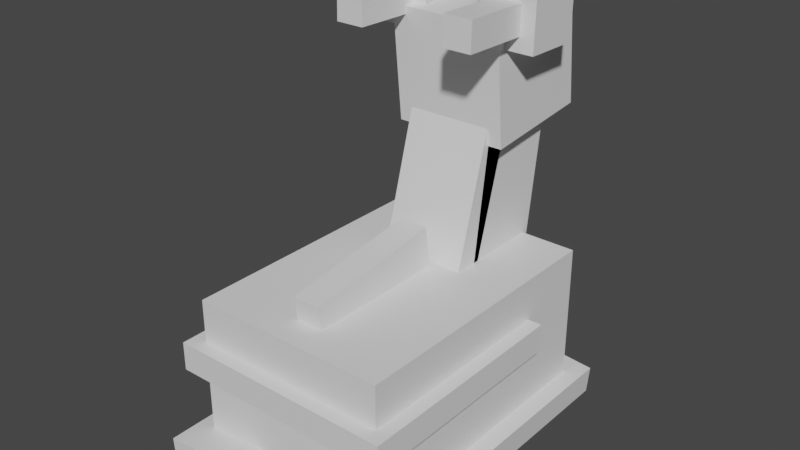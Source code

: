 # Source: gastrodon_east.blend  (saved by Blender 2.81.16; exported with 4.5.12 LTS)
import bpy
from mathutils import Matrix  # noqa: F401  (used for matrix-valued properties, if any)

bpy.ops.wm.read_factory_settings(use_empty=True)
scene = bpy.context.scene
scene.name = 'Scene'

# ---- collections
col_collection = bpy.data.collections.new('Collection'); scene.collection.children.link(col_collection)

# ---- materials (node trees are filled in below, after node groups)
mat_default_obj = bpy.data.materials.new('Default OBJ')
mat_default_obj.use_transparent_shadow = False

# ---- material node trees
mat_default_obj.use_nodes = True; mat_default_obj.node_tree.nodes.clear()
_N = mat_default_obj.node_tree.nodes; _L = mat_default_obj.node_tree.links
n0 = _N.new('ShaderNodeOutputMaterial'); n0.name = 'Material Output'; n0.location = (300, 300)
n1 = _N.new('ShaderNodeBsdfPrincipled'); n1.name = 'Principled BSDF'; n1.location = (10, 300)
n1.distribution = 'GGX'
n1.subsurface_method = 'BURLEY'
n1.inputs[3].default_value = 1.45
n1.inputs[27].default_value = (0.0, 0.0, 0.0, 1.0)
n1.inputs[28].default_value = 1.0
_L.new(n1.outputs[0], n0.inputs[0])
n0.is_active_output = True

# ---- world
world_world = bpy.data.worlds.new('World'); scene.world = world_world
world_world.use_nodes = True; world_world.node_tree.nodes.clear()
_N = world_world.node_tree.nodes; _L = world_world.node_tree.links
n0 = _N.new('ShaderNodeOutputWorld'); n0.name = 'World Output'; n0.location = (300, 300)
n1 = _N.new('ShaderNodeBackground'); n1.name = 'Background'; n1.location = (10, 300)
n1.inputs[0].default_value = (0.05088, 0.05088, 0.05088, 1.0)
_L.new(n1.outputs[0], n0.inputs[0])
n0.is_active_output = True
world_world.color = (0.05088, 0.05088, 0.05088)
world_world.use_sun_shadow = False
world_world.sun_shadow_jitter_overblur = 0.0

# ---- meshes
me_body1 = bpy.data.meshes.new('body1')
me_body1.from_pydata([(0.2188, -0.1562, -0.3125), (-0.2188, -0.1562, -0.3125), (-0.2188, 0.1562, -0.3125), (0.2188, 0.1562, -0.3125), (-0.2188, -0.1562, 0.3125), (0.2188, -0.1562, 0.3125), (0.2188, 0.1562, 0.3125), (-0.2188, 0.1562, 0.3125)], [], [(0, 1, 2, 3), (4, 5, 6, 7), (3, 2, 7, 6), (5, 4, 1, 0), (5, 0, 3, 6), (1, 4, 7, 2)])
_uv = me_body1.uv_layers.new(name='UVMap')
_uv.uv.foreach_set('vector', [0.1562, 0.5312, 0.2656, 0.5312, 0.2656, 0.6875, 0.1562, 0.6875, 0.4219, 0.5312, 0.5312, 0.5312, 0.5312, 0.6875, 0.4219, 0.6875, 0.1562, 0.6875, 0.2656, 0.6875, 0.2656, 1.0, 0.1562, 1.0, 0.2656, 0.6875, 0.375, 0.6875, 0.375, 1.0, 0.2656, 1.0, 0.0, 0.5312, 0.1562, 0.5312, 0.1562, 0.6875, 0.0, 0.6875, 0.2656, 0.5312, 0.4219, 0.5312, 0.4219, 0.6875, 0.2656, 0.6875])
me_body1.materials.append(mat_default_obj)
me_body1.use_remesh_fix_poles = True
me_body1.use_remesh_preserve_attributes = False
me_body1.use_mirror_vertex_groups = False
me_body1.update()
me_body2 = bpy.data.meshes.new('body2')
me_body2.from_pydata([(0.09067, -0.0393, -0.375), (-0.09612, -0.02296, -0.375), (-0.09067, 0.0393, -0.375), (0.09612, 0.02296, -0.375), (-0.09612, -0.02296, 0.375), (0.09067, -0.0393, 0.375), (0.09612, 0.02296, 0.375), (-0.09067, 0.0393, 0.375)], [], [(0, 1, 2, 3), (4, 5, 6, 7), (3, 2, 7, 6), (5, 4, 1, 0), (5, 0, 3, 6), (1, 4, 7, 2)])
_uv = me_body2.uv_layers.new(name='UVMap')
_uv.uv.foreach_set('vector', [0.1875, 0.125, 0.2344, 0.125, 0.2344, 0.1562, 0.1875, 0.1562, 0.4219, 0.125, 0.4688, 0.125, 0.4688, 0.1562, 0.4219, 0.1562, 0.1875, 0.1562, 0.2344, 0.1562, 0.2344, 0.5312, 0.1875, 0.5312, 0.2344, 0.1562, 0.2812, 0.1562, 0.2812, 0.5312, 0.2344, 0.5312, 0.0, 0.125, 0.1875, 0.125, 0.1875, 0.1562, 0.0, 0.1562, 0.2344, 0.125, 0.4219, 0.125, 0.4219, 0.1562, 0.2344, 0.1562])
me_body2.materials.append(mat_default_obj)
me_body2.use_remesh_fix_poles = True
me_body2.use_remesh_preserve_attributes = False
me_body2.use_mirror_vertex_groups = False
me_body2.update()
me_neck1 = bpy.data.meshes.new('neck1')
me_neck1.from_pydata([(0.09375, -0.2297, -0.06239), (-0.09375, -0.2297, -0.06239), (-0.09375, 0.2036, -0.1233), (0.09375, 0.2036, -0.1233), (-0.09375, -0.2036, 0.1233), (0.09375, -0.2036, 0.1233), (0.09375, 0.2297, 0.06239), (-0.09375, 0.2297, 0.06239)], [], [(0, 1, 2, 3), (4, 5, 6, 7), (3, 2, 7, 6), (5, 4, 1, 0), (5, 0, 3, 6), (1, 4, 7, 2)])
_uv = me_neck1.uv_layers.new(name='UVMap')
_uv.uv.foreach_set('vector', [0.4219, 0.6875, 0.4688, 0.6875, 0.4688, 0.9062, 0.4219, 0.9062, 0.5156, 0.6875, 0.5625, 0.6875, 0.5625, 0.9062, 0.5156, 0.9062, 0.4219, 0.9062, 0.4688, 0.9062, 0.4688, 1.0, 0.4219, 1.0, 0.4688, 0.9062, 0.5156, 0.9062, 0.5156, 1.0, 0.4688, 1.0, 0.375, 0.6875, 0.4219, 0.6875, 0.4219, 0.9062, 0.375, 0.9062, 0.4688, 0.6875, 0.5156, 0.6875, 0.5156, 0.9062, 0.4688, 0.9062])
me_neck1.materials.append(mat_default_obj)
me_neck1.use_remesh_fix_poles = True
me_neck1.use_remesh_preserve_attributes = False
me_neck1.use_mirror_vertex_groups = False
me_neck1.update()
me_neck2 = bpy.data.meshes.new('neck2')
me_neck2.from_pydata([(0.09375, -0.2189, 0.03026), (-0.09375, -0.2189, 0.03026), (-0.09375, 0.2017, -0.09033), (0.09375, 0.2017, -0.09033), (-0.09375, -0.2017, 0.09034), (0.09375, -0.2017, 0.09034), (0.09375, 0.2189, -0.03026), (-0.09375, 0.2189, -0.03026)], [], [(0, 1, 2, 3), (4, 5, 6, 7), (3, 2, 7, 6), (5, 4, 1, 0), (5, 0, 3, 6), (1, 4, 7, 2)])
_uv = me_neck2.uv_layers.new(name='UVMap')
_uv.uv.foreach_set('vector', [0.01562, 0.6875, 0.0625, 0.6875, 0.0625, 0.9062, 0.01562, 0.9062, 0.07812, 0.6875, 0.125, 0.6875, 0.125, 0.9062, 0.07812, 0.9062, 0.01562, 0.9062, 0.0625, 0.9062, 0.0625, 0.9375, 0.01562, 0.9375, 0.0625, 0.9062, 0.1094, 0.9062, 0.1094, 0.9375, 0.0625, 0.9375, 0.0, 0.6875, 0.01562, 0.6875, 0.01562, 0.9062, 0.0, 0.9062, 0.0625, 0.6875, 0.07812, 0.6875, 0.07812, 0.9062, 0.0625, 0.9062])
me_neck2.materials.append(mat_default_obj)
me_neck2.use_remesh_fix_poles = True
me_neck2.use_remesh_preserve_attributes = False
me_neck2.use_mirror_vertex_groups = False
me_neck2.update()
me_head1 = bpy.data.meshes.new('head1')
me_head1.from_pydata([(0.125, -0.112, -0.1368), (-0.125, -0.112, -0.1368), (-0.125, 0.1368, -0.112), (0.125, 0.1368, -0.112), (-0.125, -0.1368, 0.112), (0.125, -0.1368, 0.112), (0.125, 0.112, 0.1368), (-0.125, 0.112, 0.1368)], [], [(0, 1, 2, 3), (4, 5, 6, 7), (3, 2, 7, 6), (5, 4, 1, 0), (5, 0, 3, 6), (1, 4, 7, 2)])
_uv = me_head1.uv_layers.new(name='UVMap')
_uv.uv.foreach_set('vector', [0.625, 0.75, 0.6875, 0.75, 0.6875, 0.875, 0.625, 0.875, 0.75, 0.75, 0.8125, 0.75, 0.8125, 0.875, 0.75, 0.875, 0.625, 0.875, 0.6875, 0.875, 0.6875, 1.0, 0.625, 1.0, 0.6875, 0.875, 0.75, 0.875, 0.75, 1.0, 0.6875, 1.0, 0.5625, 0.75, 0.625, 0.75, 0.625, 0.875, 0.5625, 0.875, 0.6875, 0.75, 0.75, 0.75, 0.75, 0.875, 0.6875, 0.875])
me_head1.materials.append(mat_default_obj)
me_head1.use_remesh_fix_poles = True
me_head1.use_remesh_preserve_attributes = False
me_head1.use_mirror_vertex_groups = False
me_head1.update()
me_head2 = bpy.data.meshes.new('head2')
me_head2.from_pydata([(0.03125, -0.03434, -0.1242), (-0.03125, -0.03434, -0.1242), (-0.03125, 0.02814, -0.1257), (0.03125, 0.02814, -0.1257), (-0.03125, -0.02814, 0.1257), (0.03125, -0.02814, 0.1257), (0.03125, 0.03434, 0.1242), (-0.03125, 0.03434, 0.1242)], [], [(0, 1, 2, 3), (4, 5, 6, 7), (3, 2, 7, 6), (5, 4, 1, 0), (5, 0, 3, 6), (1, 4, 7, 2)])
_uv = me_head2.uv_layers.new(name='UVMap')
_uv.uv.foreach_set('vector', [0.875, 0.8438, 0.8906, 0.8438, 0.8906, 0.875, 0.875, 0.875, 0.9531, 0.8438, 0.9688, 0.8438, 0.9688, 0.875, 0.9531, 0.875, 0.875, 0.875, 0.8906, 0.875, 0.8906, 1.0, 0.875, 1.0, 0.8906, 0.875, 0.9062, 0.875, 0.9062, 1.0, 0.8906, 1.0, 0.8125, 0.8438, 0.875, 0.8438, 0.875, 0.875, 0.8125, 0.875, 0.8906, 0.8438, 0.9531, 0.8438, 0.9531, 0.875, 0.8906, 0.875])
me_head2.materials.append(mat_default_obj)
me_head2.use_remesh_fix_poles = True
me_head2.use_remesh_preserve_attributes = False
me_head2.use_mirror_vertex_groups = False
me_head2.update()
me_head4 = bpy.data.meshes.new('head4')
me_head4.from_pydata([(0.0625, -0.06403, -0.06093), (-0.0625, -0.06403, -0.06093), (-0.0625, 0.06093, -0.06403), (0.0625, 0.06093, -0.06403), (-0.0625, -0.06093, 0.06403), (0.0625, -0.06093, 0.06403), (0.0625, 0.06403, 0.06093), (-0.0625, 0.06403, 0.06093)], [], [(0, 1, 2, 3), (4, 5, 6, 7), (3, 2, 7, 6), (5, 4, 1, 0), (5, 0, 3, 6), (1, 4, 7, 2)])
_uv = me_head4.uv_layers.new(name='UVMap')
_uv.uv.foreach_set('vector', [0.03125, 0.375, 0.0625, 0.375, 0.0625, 0.4375, 0.03125, 0.4375, 0.09375, 0.375, 0.125, 0.375, 0.125, 0.4375, 0.09375, 0.4375, 0.03125, 0.4375, 0.0625, 0.4375, 0.0625, 0.5, 0.03125, 0.5, 0.0625, 0.4375, 0.09375, 0.4375, 0.09375, 0.5, 0.0625, 0.5, 0.0, 0.375, 0.03125, 0.375, 0.03125, 0.4375, 0.0, 0.4375, 0.0625, 0.375, 0.09375, 0.375, 0.09375, 0.4375, 0.0625, 0.4375])
me_head4.materials.append(mat_default_obj)
me_head4.use_remesh_fix_poles = True
me_head4.use_remesh_preserve_attributes = False
me_head4.use_mirror_vertex_groups = False
me_head4.update()
me_head3 = bpy.data.meshes.new('head3')
me_head3.from_pydata([(0.03125, -0.03434, -0.1242), (-0.03125, -0.03434, -0.1242), (-0.03125, 0.02814, -0.1257), (0.03125, 0.02814, -0.1257), (-0.03125, -0.02814, 0.1257), (0.03125, -0.02814, 0.1257), (0.03125, 0.03434, 0.1242), (-0.03125, 0.03434, 0.1242)], [], [(0, 1, 2, 3), (4, 5, 6, 7), (3, 2, 7, 6), (5, 4, 1, 0), (5, 0, 3, 6), (1, 4, 7, 2)])
_uv = me_head3.uv_layers.new(name='UVMap')
_uv.uv.foreach_set('vector', [0.875, 0.8438, 0.8906, 0.8438, 0.8906, 0.875, 0.875, 0.875, 0.9531, 0.8438, 0.9688, 0.8438, 0.9688, 0.875, 0.9531, 0.875, 0.875, 0.875, 0.8906, 0.875, 0.8906, 1.0, 0.875, 1.0, 0.8906, 0.875, 0.9062, 0.875, 0.9062, 1.0, 0.8906, 1.0, 0.8125, 0.8438, 0.875, 0.8438, 0.875, 0.875, 0.8125, 0.875, 0.8906, 0.8438, 0.9531, 0.8438, 0.9531, 0.875, 0.8906, 0.875])
me_head3.materials.append(mat_default_obj)
me_head3.use_remesh_fix_poles = True
me_head3.use_remesh_preserve_attributes = False
me_head3.use_mirror_vertex_groups = False
me_head3.update()
me_head4_000 = bpy.data.meshes.new('head4.000')
me_head4_000.from_pydata([(0.0625, -0.06403, -0.06093), (-0.0625, -0.06403, -0.06093), (-0.0625, 0.06093, -0.06403), (0.0625, 0.06093, -0.06403), (-0.0625, -0.06093, 0.06403), (0.0625, -0.06093, 0.06403), (0.0625, 0.06403, 0.06093), (-0.0625, 0.06403, 0.06093)], [], [(0, 1, 2, 3), (4, 5, 6, 7), (3, 2, 7, 6), (5, 4, 1, 0), (5, 0, 3, 6), (1, 4, 7, 2)])
_uv = me_head4_000.uv_layers.new(name='UVMap')
_uv.uv.foreach_set('vector', [0.03125, 0.375, 0.0625, 0.375, 0.0625, 0.4375, 0.03125, 0.4375, 0.09375, 0.375, 0.125, 0.375, 0.125, 0.4375, 0.09375, 0.4375, 0.03125, 0.4375, 0.0625, 0.4375, 0.0625, 0.5, 0.03125, 0.5, 0.0625, 0.4375, 0.09375, 0.4375, 0.09375, 0.5, 0.0625, 0.5, 0.0, 0.375, 0.03125, 0.375, 0.03125, 0.4375, 0.0, 0.4375, 0.0625, 0.375, 0.09375, 0.375, 0.09375, 0.4375, 0.0625, 0.4375])
me_head4_000.materials.append(mat_default_obj)
me_head4_000.use_remesh_fix_poles = True
me_head4_000.use_remesh_preserve_attributes = False
me_head4_000.use_mirror_vertex_groups = False
me_head4_000.update()
me_body3 = bpy.data.meshes.new('body3')
me_body3.from_pydata([(0.09612, -0.02296, -0.375), (-0.09067, -0.0393, -0.375), (-0.09612, 0.02296, -0.375), (0.09067, 0.0393, -0.375), (-0.09067, -0.0393, 0.375), (0.09612, -0.02296, 0.375), (0.09067, 0.0393, 0.375), (-0.09612, 0.02296, 0.375)], [], [(0, 1, 2, 3), (4, 5, 6, 7), (3, 2, 7, 6), (5, 4, 1, 0), (5, 0, 3, 6), (1, 4, 7, 2)])
_uv = me_body3.uv_layers.new(name='UVMap')
_uv.uv.foreach_set('vector', [0.1875, 0.125, 0.2344, 0.125, 0.2344, 0.1562, 0.1875, 0.1562, 0.4219, 0.125, 0.4688, 0.125, 0.4688, 0.1562, 0.4219, 0.1562, 0.1875, 0.1562, 0.2344, 0.1562, 0.2344, 0.5312, 0.1875, 0.5312, 0.2344, 0.1562, 0.2812, 0.1562, 0.2812, 0.5312, 0.2344, 0.5312, 0.0, 0.125, 0.1875, 0.125, 0.1875, 0.1562, 0.0, 0.1562, 0.2344, 0.125, 0.4219, 0.125, 0.4219, 0.1562, 0.2344, 0.1562])
me_body3.materials.append(mat_default_obj)
me_body3.use_remesh_fix_poles = True
me_body3.use_remesh_preserve_attributes = False
me_body3.use_mirror_vertex_groups = False
me_body3.update()
me_body4 = bpy.data.meshes.new('body4')
me_body4.from_pydata([(0.25, -0.03125, -0.25), (-0.25, -0.03125, -0.25), (-0.25, 0.03125, -0.25), (0.25, 0.03125, -0.25), (-0.25, -0.03125, 0.25), (0.25, -0.03125, 0.25), (0.25, 0.03125, 0.25), (-0.25, 0.03125, 0.25)], [], [(0, 1, 2, 3), (4, 5, 6, 7), (3, 2, 7, 6), (5, 4, 1, 0), (5, 0, 3, 6), (1, 4, 7, 2)])
_uv = me_body4.uv_layers.new(name='UVMap')
_uv.uv.foreach_set('vector', [0.625, 0.0, 0.75, 0.0, 0.75, 0.03125, 0.625, 0.03125, 0.875, 0.0, 1.0, 0.0, 1.0, 0.03125, 0.875, 0.03125, 0.625, 0.03125, 0.75, 0.03125, 0.75, 0.2812, 0.625, 0.2812, 0.75, 0.03125, 0.875, 0.03125, 0.875, 0.2812, 0.75, 0.2812, 0.5, 0.0, 0.625, 0.0, 0.625, 0.03125, 0.5, 0.03125, 0.75, 0.0, 0.875, 0.0, 0.875, 0.03125, 0.75, 0.03125])
me_body4.materials.append(mat_default_obj)
me_body4.use_remesh_fix_poles = True
me_body4.use_remesh_preserve_attributes = False
me_body4.use_mirror_vertex_groups = False
me_body4.update()
me_shape1 = bpy.data.meshes.new('shape1')
me_shape1.from_pydata([(0.03125, -0.04109, -0.1632), (-0.03125, -0.04109, -0.1632), (-0.03125, 0.0828, -0.1465), (0.03125, 0.0828, -0.1465), (-0.03125, -0.0828, 0.1465), (0.03125, -0.0828, 0.1465), (0.03125, 0.04109, 0.1632), (-0.03125, 0.04109, 0.1632)], [], [(0, 1, 2, 3), (4, 5, 6, 7), (3, 2, 7, 6), (5, 4, 1, 0), (5, 0, 3, 6), (1, 4, 7, 2)])
_uv = me_shape1.uv_layers.new(name='UVMap')
_uv.uv.foreach_set('vector', [0.07812, 0.1562, 0.09375, 0.1562, 0.09375, 0.2188, 0.07812, 0.2188, 0.1719, 0.1562, 0.1875, 0.1562, 0.1875, 0.2188, 0.1719, 0.2188, 0.07812, 0.2188, 0.09375, 0.2188, 0.09375, 0.375, 0.07812, 0.375, 0.09375, 0.2188, 0.1094, 0.2188, 0.1094, 0.375, 0.09375, 0.375, 0.0, 0.1562, 0.07812, 0.1562, 0.07812, 0.2188, 0.0, 0.2188, 0.09375, 0.1562, 0.1719, 0.1562, 0.1719, 0.2188, 0.09375, 0.2188])
me_shape1.materials.append(mat_default_obj)
me_shape1.use_remesh_fix_poles = True
me_shape1.use_remesh_preserve_attributes = False
me_shape1.use_mirror_vertex_groups = False
me_shape1.update()

# ---- objects
ob_body1 = bpy.data.objects.new('body1', me_body1)
ob_body2 = bpy.data.objects.new('body2', me_body2)
ob_neck1 = bpy.data.objects.new('neck1', me_neck1)
ob_neck2 = bpy.data.objects.new('neck2', me_neck2)
ob_head1 = bpy.data.objects.new('head1', me_head1)
ob_head2 = bpy.data.objects.new('head2', me_head2)
ob_head4 = bpy.data.objects.new('head4', me_head4)
ob_head3 = bpy.data.objects.new('head3', me_head3)
ob_head4_000 = bpy.data.objects.new('head4.000', me_head4_000)
ob_body3 = bpy.data.objects.new('body3', me_body3)
ob_body4 = bpy.data.objects.new('body4', me_body4)
ob_shape1 = bpy.data.objects.new('shape1', me_shape1)

# ---- transforms, parenting, visibility, modifiers, constraints
ob_body1.location = (0.0, -0.3125, 0.169)
ob_body1.rotation_euler = (1.571, -0.0, 0.0)
ob_body1.lineart.crease_threshold = 0.0
ob_body2.parent = ob_body1
ob_body2.matrix_parent_inverse = Matrix(((1.0, 0.0, 0.0, -0.0), (0.0, -1.629e-07, 1.0, -0.169), (-0.0, -1.0, -1.629e-07, -0.3125), (-0.0, 0.0, -0.0, 1.0)))
ob_body2.location = (0.1611, -0.325, -0.00113)
ob_body2.rotation_euler = (1.571, -0.0, 0.0)
ob_body2.lineart.crease_threshold = 0.0
ob_neck1.parent = ob_body1
ob_neck1.matrix_parent_inverse = Matrix(((1.0, 0.0, 0.0, -0.0), (0.0, -1.629e-07, 1.0, -0.169), (-0.0, -1.0, -1.629e-07, -0.3125), (-0.0, 0.0, -0.0, 1.0)))
ob_neck1.location = (0.0, -0.06331, 0.4481)
ob_neck1.rotation_euler = (1.571, -0.0, 0.0)
ob_neck1.lineart.crease_threshold = 0.0
ob_neck2.parent = ob_neck1
ob_neck2.matrix_parent_inverse = Matrix(((1.0, 0.0, 0.0, -0.0), (0.0, -1.629e-07, 1.0, -0.4481), (-0.0, -1.0, -1.629e-07, -0.06331), (-0.0, 0.0, -0.0, 1.0)))
ob_neck2.location = (0.0, -0.1591, 0.4506)
ob_neck2.rotation_euler = (1.571, -0.0, 0.0)
ob_neck2.lineart.crease_threshold = 0.0
ob_head1.parent = ob_neck1
ob_head1.matrix_parent_inverse = Matrix(((1.0, 0.0, 0.0, -0.0), (0.0, -1.629e-07, 1.0, -0.4481), (-0.0, -1.0, -1.629e-07, -0.06331), (-0.0, 0.0, -0.0, 1.0)))
ob_head1.location = (0.0, -0.03074, 0.7091)
ob_head1.rotation_euler = (1.571, -0.0, 0.0)
ob_head1.lineart.crease_threshold = 0.0
ob_head2.parent = ob_head4
ob_head2.matrix_parent_inverse = Matrix(((1.0, 0.0, 0.0, -0.125), (0.0, -1.629e-07, 1.0, -0.8344), (-0.0, -1.0, -1.629e-07, -0.08064), (-0.0, 0.0, -0.0, 1.0)))
ob_head2.location = (0.125, -0.1681, 0.8366)
ob_head2.rotation_euler = (1.571, -0.0, 0.0)
ob_head2.lineart.crease_threshold = 0.0
ob_head4.parent = ob_head1
ob_head4.matrix_parent_inverse = Matrix(((1.0, 0.0, 0.0, -0.0), (0.0, -1.629e-07, 1.0, -0.7091), (-0.0, -1.0, -1.629e-07, -0.03074), (-0.0, 0.0, -0.0, 1.0)))
ob_head4.location = (0.125, -0.08064, 0.8344)
ob_head4.rotation_euler = (1.571, -0.0, 0.0)
ob_head4.lineart.crease_threshold = 0.0
ob_head3.parent = ob_head4_000
ob_head3.matrix_parent_inverse = Matrix(((1.0, 0.0, -0.0, 0.125), (0.0, -1.629e-07, 1.0, -0.8344), (-0.0, -1.0, -1.629e-07, -0.08064), (-0.0, 0.0, -0.0, 1.0)))
ob_head3.location = (-0.125, -0.1681, 0.8366)
ob_head3.rotation_euler = (1.571, -0.0, 0.0)
ob_head3.lineart.crease_threshold = 0.0
ob_head4_000.parent = ob_head1
ob_head4_000.matrix_parent_inverse = Matrix(((1.0, 0.0, 0.0, -0.0), (0.0, -1.629e-07, 1.0, -0.7091), (-0.0, -1.0, -1.629e-07, -0.03074), (-0.0, 0.0, -0.0, 1.0)))
ob_head4_000.location = (-0.125, -0.08064, 0.8344)
ob_head4_000.rotation_euler = (1.571, -0.0, 0.0)
ob_head4_000.lineart.crease_threshold = 0.0
ob_body3.parent = ob_body1
ob_body3.matrix_parent_inverse = Matrix(((1.0, 0.0, 0.0, -0.0), (0.0, -1.629e-07, 1.0, -0.169), (-0.0, -1.0, -1.629e-07, -0.3125), (-0.0, 0.0, -0.0, 1.0)))
ob_body3.location = (-0.1611, -0.325, -0.00113)
ob_body3.rotation_euler = (1.571, -0.0, 0.0)
ob_body3.lineart.crease_threshold = 0.0
ob_body4.parent = ob_body1
ob_body4.matrix_parent_inverse = Matrix(((1.0, 0.0, 0.0, -0.0), (0.0, -1.629e-07, 1.0, -0.169), (-0.0, -1.0, -1.629e-07, -0.3125), (-0.0, 0.0, -0.0, 1.0)))
ob_body4.location = (0.0, -0.4062, 0.2002)
ob_body4.rotation_euler = (1.571, -0.0, 0.0)
ob_body4.lineart.crease_threshold = 0.0
ob_shape1.parent = ob_body1
ob_shape1.matrix_parent_inverse = Matrix(((1.0, 0.0, 0.0, -0.0), (0.0, -1.629e-07, 1.0, -0.169), (-0.0, -1.0, -1.629e-07, -0.3125), (-0.0, 0.0, -0.0, 1.0)))
ob_shape1.location = (0.0, -0.4007, 0.3351)
ob_shape1.rotation_euler = (1.571, -0.0, 0.0)
ob_shape1.lineart.crease_threshold = 0.0

# ---- collection membership
col_collection.objects.link(ob_body1)
col_collection.objects.link(ob_body2)
col_collection.objects.link(ob_neck1)
col_collection.objects.link(ob_neck2)
col_collection.objects.link(ob_head1)
col_collection.objects.link(ob_head2)
col_collection.objects.link(ob_head4)
col_collection.objects.link(ob_head3)
col_collection.objects.link(ob_head4_000)
col_collection.objects.link(ob_body3)
col_collection.objects.link(ob_body4)
col_collection.objects.link(ob_shape1)

# ---- scene / render settings (as saved in the file)
scene.frame_start = 1; scene.frame_end = 250; scene.frame_set(1)
scene.render.engine = 'BLENDER_EEVEE_NEXT'
scene.cycles.use_denoising = False
scene.cycles.samples = 128
scene.cycles.sampling_pattern = 'TABULATED_SOBOL'
scene.cycles.use_adaptive_sampling = False
scene.cycles.use_light_tree = False
scene.view_settings.view_transform = 'Filmic'
bpy.context.view_layer.update()

# ---- added for rendering (the .blend has no active camera and no usable light): camera, sun
cam_auto = bpy.data.cameras.new('AutoCamera')
cam_auto.lens = 50.0
cam_auto.sensor_width = 36.0
cam_auto.clip_end = 1000.0
ob_auto_camera = bpy.data.objects.new('AutoCamera', cam_auto)
scene.collection.objects.link(ob_auto_camera)
ob_auto_camera.location = (1.23991, -1.78486, 1.42095)
ob_auto_camera.rotation_euler = (1.09748, -7.21219e-08, 0.694738)
scene.camera = ob_auto_camera
light_auto_sun = bpy.data.lights.new('AutoSun', 'SUN')
light_auto_sun.energy = 3.0
light_auto_sun.angle = 0.0523599
ob_auto_sun = bpy.data.objects.new('AutoSun', light_auto_sun)
scene.collection.objects.link(ob_auto_sun)
ob_auto_sun.rotation_euler = (0.872665, 0.174533, 0.523599)
bpy.context.view_layer.update()
